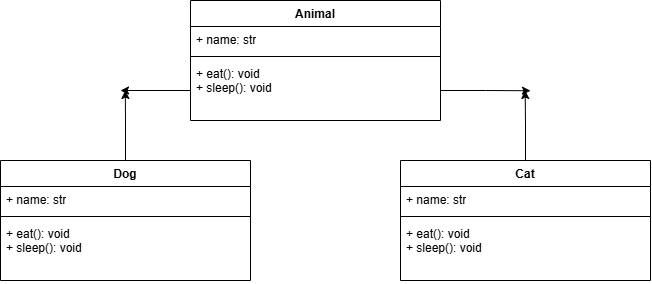

The diagram above was exported from draw.io. Its source (the exported page's mxGraphModel, read from the mxfile embedded in the PNG):
<mxGraphModel dx="774" dy="431" grid="1" gridSize="10" guides="1" tooltips="1" connect="1" arrows="1" fold="1" page="1" pageScale="1" pageWidth="850" pageHeight="1100" math="0" shadow="0">
  <root>
    <mxCell id="0" />
    <mxCell id="1" parent="0" />
    <mxCell id="70f5s5B-VbZB8IoZB_Fo-5" parent="1" style="swimlane;fontStyle=1;align=center;verticalAlign=top;childLayout=stackLayout;horizontal=1;startSize=26;horizontalStack=0;resizeParent=1;resizeParentMax=0;resizeLast=0;collapsible=1;marginBottom=0;whiteSpace=wrap;html=1;" value="Animal" vertex="1">
      <mxGeometry height="120" width="250" x="300" y="130" as="geometry" />
    </mxCell>
    <mxCell id="70f5s5B-VbZB8IoZB_Fo-6" parent="70f5s5B-VbZB8IoZB_Fo-5" style="text;strokeColor=none;fillColor=none;align=left;verticalAlign=top;spacingLeft=4;spacingRight=4;overflow=hidden;rotatable=0;points=[[0,0.5],[1,0.5]];portConstraint=eastwest;whiteSpace=wrap;html=1;" value="+ name: str" vertex="1">
      <mxGeometry height="26" width="250" y="26" as="geometry" />
    </mxCell>
    <mxCell id="70f5s5B-VbZB8IoZB_Fo-7" parent="70f5s5B-VbZB8IoZB_Fo-5" style="line;strokeWidth=1;fillColor=none;align=left;verticalAlign=middle;spacingTop=-1;spacingLeft=3;spacingRight=3;rotatable=0;labelPosition=right;points=[];portConstraint=eastwest;strokeColor=inherit;" value="" vertex="1">
      <mxGeometry height="8" width="250" y="52" as="geometry" />
    </mxCell>
    <mxCell id="70f5s5B-VbZB8IoZB_Fo-18" edge="1" parent="70f5s5B-VbZB8IoZB_Fo-5" source="70f5s5B-VbZB8IoZB_Fo-8" style="edgeStyle=orthogonalEdgeStyle;rounded=0;orthogonalLoop=1;jettySize=auto;html=1;exitX=0;exitY=0.5;exitDx=0;exitDy=0;">
      <mxGeometry relative="1" as="geometry">
        <mxPoint x="-70" y="90" as="targetPoint" />
      </mxGeometry>
    </mxCell>
    <mxCell id="70f5s5B-VbZB8IoZB_Fo-22" edge="1" parent="70f5s5B-VbZB8IoZB_Fo-5" source="70f5s5B-VbZB8IoZB_Fo-8" style="edgeStyle=orthogonalEdgeStyle;rounded=0;orthogonalLoop=1;jettySize=auto;html=1;exitX=1;exitY=0.5;exitDx=0;exitDy=0;">
      <mxGeometry relative="1" as="geometry">
        <mxPoint x="340" y="90.24113475177307" as="targetPoint" />
      </mxGeometry>
    </mxCell>
    <mxCell id="70f5s5B-VbZB8IoZB_Fo-8" parent="70f5s5B-VbZB8IoZB_Fo-5" style="text;strokeColor=none;fillColor=none;align=left;verticalAlign=top;spacingLeft=4;spacingRight=4;overflow=hidden;rotatable=0;points=[[0,0.5],[1,0.5]];portConstraint=eastwest;whiteSpace=wrap;html=1;" value="&lt;div&gt;+ eat(): void&lt;/div&gt;&lt;div&gt;+ sleep(): void&lt;/div&gt;" vertex="1">
      <mxGeometry height="60" width="250" y="60" as="geometry" />
    </mxCell>
    <mxCell id="70f5s5B-VbZB8IoZB_Fo-19" edge="1" parent="1" source="70f5s5B-VbZB8IoZB_Fo-10" style="edgeStyle=orthogonalEdgeStyle;rounded=0;orthogonalLoop=1;jettySize=auto;html=1;exitX=0.5;exitY=0;exitDx=0;exitDy=0;">
      <mxGeometry relative="1" as="geometry">
        <mxPoint x="234.8461538461538" y="220" as="targetPoint" />
      </mxGeometry>
    </mxCell>
    <mxCell id="70f5s5B-VbZB8IoZB_Fo-10" parent="1" style="swimlane;fontStyle=1;align=center;verticalAlign=top;childLayout=stackLayout;horizontal=1;startSize=26;horizontalStack=0;resizeParent=1;resizeParentMax=0;resizeLast=0;collapsible=1;marginBottom=0;whiteSpace=wrap;html=1;" value="Dog" vertex="1">
      <mxGeometry height="120" width="250" x="110" y="290" as="geometry" />
    </mxCell>
    <mxCell id="70f5s5B-VbZB8IoZB_Fo-11" parent="70f5s5B-VbZB8IoZB_Fo-10" style="text;strokeColor=none;fillColor=none;align=left;verticalAlign=top;spacingLeft=4;spacingRight=4;overflow=hidden;rotatable=0;points=[[0,0.5],[1,0.5]];portConstraint=eastwest;whiteSpace=wrap;html=1;" value="+ name: str" vertex="1">
      <mxGeometry height="26" width="250" y="26" as="geometry" />
    </mxCell>
    <mxCell id="70f5s5B-VbZB8IoZB_Fo-12" parent="70f5s5B-VbZB8IoZB_Fo-10" style="line;strokeWidth=1;fillColor=none;align=left;verticalAlign=middle;spacingTop=-1;spacingLeft=3;spacingRight=3;rotatable=0;labelPosition=right;points=[];portConstraint=eastwest;strokeColor=inherit;" value="" vertex="1">
      <mxGeometry height="8" width="250" y="52" as="geometry" />
    </mxCell>
    <mxCell id="70f5s5B-VbZB8IoZB_Fo-13" parent="70f5s5B-VbZB8IoZB_Fo-10" style="text;strokeColor=none;fillColor=none;align=left;verticalAlign=top;spacingLeft=4;spacingRight=4;overflow=hidden;rotatable=0;points=[[0,0.5],[1,0.5]];portConstraint=eastwest;whiteSpace=wrap;html=1;" value="&lt;div&gt;+ eat(): void&lt;/div&gt;&lt;div&gt;+ sleep(): void&lt;/div&gt;" vertex="1">
      <mxGeometry height="60" width="250" y="60" as="geometry" />
    </mxCell>
    <mxCell id="70f5s5B-VbZB8IoZB_Fo-23" edge="1" parent="1" source="70f5s5B-VbZB8IoZB_Fo-14" style="edgeStyle=orthogonalEdgeStyle;rounded=0;orthogonalLoop=1;jettySize=auto;html=1;exitX=0.5;exitY=0;exitDx=0;exitDy=0;">
      <mxGeometry relative="1" as="geometry">
        <mxPoint x="634.6879432624114" y="220" as="targetPoint" />
      </mxGeometry>
    </mxCell>
    <mxCell id="70f5s5B-VbZB8IoZB_Fo-14" parent="1" style="swimlane;fontStyle=1;align=center;verticalAlign=top;childLayout=stackLayout;horizontal=1;startSize=26;horizontalStack=0;resizeParent=1;resizeParentMax=0;resizeLast=0;collapsible=1;marginBottom=0;whiteSpace=wrap;html=1;" value="Cat" vertex="1">
      <mxGeometry height="120" width="250" x="510" y="290" as="geometry" />
    </mxCell>
    <mxCell id="70f5s5B-VbZB8IoZB_Fo-15" parent="70f5s5B-VbZB8IoZB_Fo-14" style="text;strokeColor=none;fillColor=none;align=left;verticalAlign=top;spacingLeft=4;spacingRight=4;overflow=hidden;rotatable=0;points=[[0,0.5],[1,0.5]];portConstraint=eastwest;whiteSpace=wrap;html=1;" value="+ name: str" vertex="1">
      <mxGeometry height="26" width="250" y="26" as="geometry" />
    </mxCell>
    <mxCell id="70f5s5B-VbZB8IoZB_Fo-16" parent="70f5s5B-VbZB8IoZB_Fo-14" style="line;strokeWidth=1;fillColor=none;align=left;verticalAlign=middle;spacingTop=-1;spacingLeft=3;spacingRight=3;rotatable=0;labelPosition=right;points=[];portConstraint=eastwest;strokeColor=inherit;" value="" vertex="1">
      <mxGeometry height="8" width="250" y="52" as="geometry" />
    </mxCell>
    <mxCell id="70f5s5B-VbZB8IoZB_Fo-17" parent="70f5s5B-VbZB8IoZB_Fo-14" style="text;strokeColor=none;fillColor=none;align=left;verticalAlign=top;spacingLeft=4;spacingRight=4;overflow=hidden;rotatable=0;points=[[0,0.5],[1,0.5]];portConstraint=eastwest;whiteSpace=wrap;html=1;" value="&lt;div&gt;+ eat(): void&lt;/div&gt;&lt;div&gt;+ sleep(): void&lt;/div&gt;" vertex="1">
      <mxGeometry height="60" width="250" y="60" as="geometry" />
    </mxCell>
  </root>
</mxGraphModel>